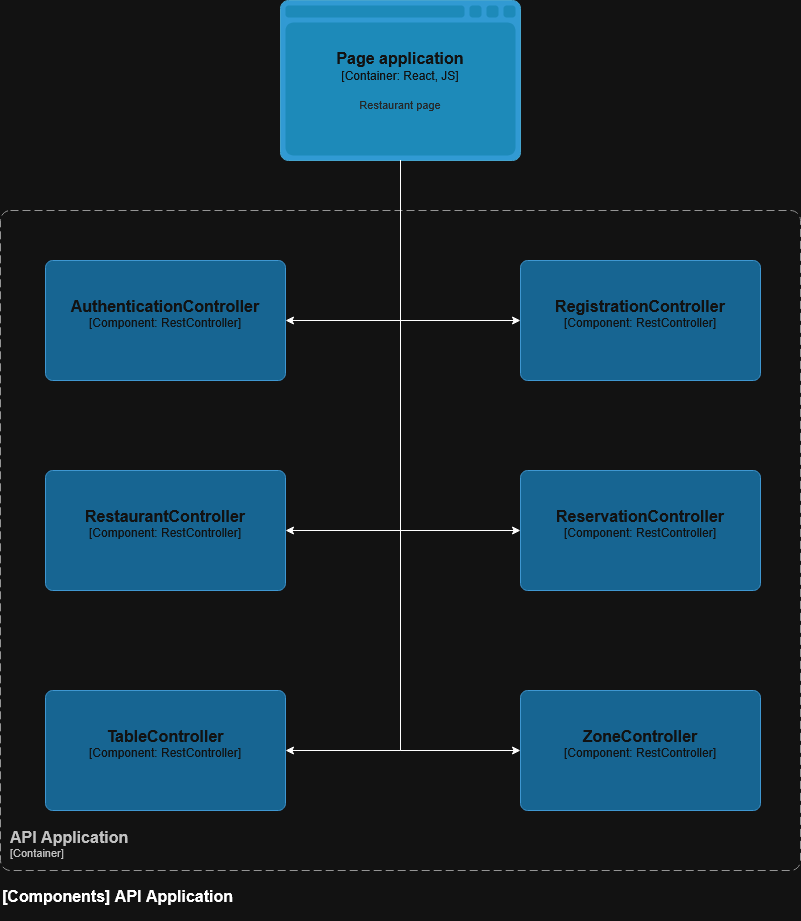

The diagram above was exported from draw.io. Its source (the exported page's mxGraphModel, read from the mxfile embedded in the PNG):
<mxGraphModel dx="1444" dy="1012" grid="1" gridSize="10" guides="1" tooltips="1" connect="1" arrows="1" fold="1" page="1" pageScale="1" pageWidth="850" pageHeight="1100" math="0" shadow="0">
  <root>
    <mxCell id="0" />
    <mxCell id="1" parent="0" />
    <object placeholders="1" c4Name="API Application" c4Type="ContainerScopeBoundary" c4Application="Container" label="&lt;font style=&quot;font-size: 16px&quot;&gt;&lt;b&gt;&lt;div style=&quot;text-align: left&quot;&gt;%c4Name%&lt;/div&gt;&lt;/b&gt;&lt;/font&gt;&lt;div style=&quot;text-align: left&quot;&gt;[%c4Application%]&lt;/div&gt;" id="joVOywXdMN6zSqIroomr-1">
      <mxCell parent="1" style="rounded=1;fontSize=11;whiteSpace=wrap;html=1;dashed=1;arcSize=20;fillColor=none;strokeColor=#666666;fontColor=#333333;labelBackgroundColor=none;align=left;verticalAlign=bottom;labelBorderColor=none;spacingTop=0;spacing=10;dashPattern=8 4;metaEdit=1;rotatable=0;perimeter=rectanglePerimeter;noLabel=0;labelPadding=0;allowArrows=0;connectable=0;expand=0;recursiveResize=0;editable=1;pointerEvents=0;absoluteArcSize=1;points=[[0.25,0,0],[0.5,0,0],[0.75,0,0],[1,0.25,0],[1,0.5,0],[1,0.75,0],[0.75,1,0],[0.5,1,0],[0.25,1,0],[0,0.75,0],[0,0.5,0],[0,0.25,0]];" vertex="1">
        <mxGeometry height="660" width="800" x="300" y="680" as="geometry" />
      </mxCell>
    </object>
    <object placeholders="1" c4Name="AuthenticationController" c4Type="Component" c4Technology="RestController" c4Description="" label="&lt;font style=&quot;font-size: 16px&quot;&gt;&lt;b&gt;%c4Name%&lt;/b&gt;&lt;/font&gt;&lt;div&gt;[%c4Type%: %c4Technology%]&lt;/div&gt;&lt;br&gt;&lt;div&gt;&lt;font style=&quot;font-size: 11px&quot;&gt;%c4Description%&lt;/font&gt;&lt;/div&gt;" id="joVOywXdMN6zSqIroomr-2">
      <mxCell parent="1" style="rounded=1;whiteSpace=wrap;html=1;labelBackgroundColor=none;fillColor=#63BEF2;fontColor=#ffffff;align=center;arcSize=6;strokeColor=#2086C9;metaEdit=1;resizable=0;points=[[0.25,0,0],[0.5,0,0],[0.75,0,0],[1,0.25,0],[1,0.5,0],[1,0.75,0],[0.75,1,0],[0.5,1,0],[0.25,1,0],[0,0.75,0],[0,0.5,0],[0,0.25,0]];" vertex="1">
        <mxGeometry height="120" width="240" x="345" y="730" as="geometry" />
      </mxCell>
    </object>
    <object placeholders="1" c4Name="RegistrationController" c4Type="Component" c4Technology="RestController" c4Description="" label="&lt;font style=&quot;font-size: 16px&quot;&gt;&lt;b&gt;%c4Name%&lt;/b&gt;&lt;/font&gt;&lt;div&gt;[%c4Type%: %c4Technology%]&lt;/div&gt;&lt;br&gt;&lt;div&gt;&lt;font style=&quot;font-size: 11px&quot;&gt;%c4Description%&lt;/font&gt;&lt;/div&gt;" id="joVOywXdMN6zSqIroomr-3">
      <mxCell parent="1" style="rounded=1;whiteSpace=wrap;html=1;labelBackgroundColor=none;fillColor=#63BEF2;fontColor=#ffffff;align=center;arcSize=6;strokeColor=#2086C9;metaEdit=1;resizable=0;points=[[0.25,0,0],[0.5,0,0],[0.75,0,0],[1,0.25,0],[1,0.5,0],[1,0.75,0],[0.75,1,0],[0.5,1,0],[0.25,1,0],[0,0.75,0],[0,0.5,0],[0,0.25,0]];" vertex="1">
        <mxGeometry height="120" width="240" x="820" y="730" as="geometry" />
      </mxCell>
    </object>
    <object placeholders="1" c4Name="ReservationController" c4Type="Component" c4Technology="RestController" c4Description="" label="&lt;font style=&quot;font-size: 16px&quot;&gt;&lt;b&gt;%c4Name%&lt;/b&gt;&lt;/font&gt;&lt;div&gt;[%c4Type%: %c4Technology%]&lt;/div&gt;&lt;br&gt;&lt;div&gt;&lt;font style=&quot;font-size: 11px&quot;&gt;%c4Description%&lt;/font&gt;&lt;/div&gt;" id="joVOywXdMN6zSqIroomr-4">
      <mxCell parent="1" style="rounded=1;whiteSpace=wrap;html=1;labelBackgroundColor=none;fillColor=#63BEF2;fontColor=#ffffff;align=center;arcSize=6;strokeColor=#2086C9;metaEdit=1;resizable=0;points=[[0.25,0,0],[0.5,0,0],[0.75,0,0],[1,0.25,0],[1,0.5,0],[1,0.75,0],[0.75,1,0],[0.5,1,0],[0.25,1,0],[0,0.75,0],[0,0.5,0],[0,0.25,0]];" vertex="1">
        <mxGeometry height="120" width="240" x="820" y="940" as="geometry" />
      </mxCell>
    </object>
    <object placeholders="1" c4Name="RestaurantController" c4Type="Component" c4Technology="RestController" c4Description="" label="&lt;font style=&quot;font-size: 16px&quot;&gt;&lt;b&gt;%c4Name%&lt;/b&gt;&lt;/font&gt;&lt;div&gt;[%c4Type%: %c4Technology%]&lt;/div&gt;&lt;br&gt;&lt;div&gt;&lt;font style=&quot;font-size: 11px&quot;&gt;%c4Description%&lt;/font&gt;&lt;/div&gt;" id="joVOywXdMN6zSqIroomr-5">
      <mxCell parent="1" style="rounded=1;whiteSpace=wrap;html=1;labelBackgroundColor=none;fillColor=#63BEF2;fontColor=#ffffff;align=center;arcSize=6;strokeColor=#2086C9;metaEdit=1;resizable=0;points=[[0.25,0,0],[0.5,0,0],[0.75,0,0],[1,0.25,0],[1,0.5,0],[1,0.75,0],[0.75,1,0],[0.5,1,0],[0.25,1,0],[0,0.75,0],[0,0.5,0],[0,0.25,0]];" vertex="1">
        <mxGeometry height="120" width="240" x="345" y="940" as="geometry" />
      </mxCell>
    </object>
    <object placeholders="1" c4Name="TableController" c4Type="Component" c4Technology="RestController" c4Description="" label="&lt;font style=&quot;font-size: 16px&quot;&gt;&lt;b&gt;%c4Name%&lt;/b&gt;&lt;/font&gt;&lt;div&gt;[%c4Type%: %c4Technology%]&lt;/div&gt;&lt;br&gt;&lt;div&gt;&lt;font style=&quot;font-size: 11px&quot;&gt;%c4Description%&lt;/font&gt;&lt;/div&gt;" id="joVOywXdMN6zSqIroomr-6">
      <mxCell parent="1" style="rounded=1;whiteSpace=wrap;html=1;labelBackgroundColor=none;fillColor=#63BEF2;fontColor=#ffffff;align=center;arcSize=6;strokeColor=#2086C9;metaEdit=1;resizable=0;points=[[0.25,0,0],[0.5,0,0],[0.75,0,0],[1,0.25,0],[1,0.5,0],[1,0.75,0],[0.75,1,0],[0.5,1,0],[0.25,1,0],[0,0.75,0],[0,0.5,0],[0,0.25,0]];" vertex="1">
        <mxGeometry height="120" width="240" x="345" y="1160" as="geometry" />
      </mxCell>
    </object>
    <object placeholders="1" c4Name="ZoneController" c4Type="Component" c4Technology="RestController" c4Description="" label="&lt;font style=&quot;font-size: 16px&quot;&gt;&lt;b&gt;%c4Name%&lt;/b&gt;&lt;/font&gt;&lt;div&gt;[%c4Type%: %c4Technology%]&lt;/div&gt;&lt;br&gt;&lt;div&gt;&lt;font style=&quot;font-size: 11px&quot;&gt;%c4Description%&lt;/font&gt;&lt;/div&gt;" id="joVOywXdMN6zSqIroomr-7">
      <mxCell parent="1" style="rounded=1;whiteSpace=wrap;html=1;labelBackgroundColor=none;fillColor=#63BEF2;fontColor=#ffffff;align=center;arcSize=6;strokeColor=#2086C9;metaEdit=1;resizable=0;points=[[0.25,0,0],[0.5,0,0],[0.75,0,0],[1,0.25,0],[1,0.5,0],[1,0.75,0],[0.75,1,0],[0.5,1,0],[0.25,1,0],[0,0.75,0],[0,0.5,0],[0,0.25,0]];" vertex="1">
        <mxGeometry height="120" width="240" x="820" y="1160" as="geometry" />
      </mxCell>
    </object>
    <object placeholders="1" c4Name="[Components] API Application" c4Type="ContainerDiagramTitle" c4Description="" label="&lt;font style=&quot;font-size: 16px&quot;&gt;&lt;b&gt;&lt;div style=&quot;text-align: left&quot;&gt;%c4Name%&lt;/div&gt;&lt;/b&gt;&lt;/font&gt;&lt;div style=&quot;text-align: left&quot;&gt;%c4Description%&lt;/div&gt;" id="joVOywXdMN6zSqIroomr-8">
      <mxCell parent="1" style="text;html=1;strokeColor=none;fillColor=none;align=left;verticalAlign=top;whiteSpace=wrap;rounded=0;metaEdit=1;allowArrows=0;resizable=1;rotatable=0;connectable=0;recursiveResize=0;expand=0;pointerEvents=0;points=[[0.25,0,0],[0.5,0,0],[0.75,0,0],[1,0.25,0],[1,0.5,0],[1,0.75,0],[0.75,1,0],[0.5,1,0],[0.25,1,0],[0,0.75,0],[0,0.5,0],[0,0.25,0]];" vertex="1">
        <mxGeometry height="40" width="260" x="300" y="1350" as="geometry" />
      </mxCell>
    </object>
    <object placeholders="1" c4Name="Page application" c4Type="Container" c4Technology="React, JS" c4Description="Restaurant page" label="&lt;font style=&quot;font-size: 16px&quot;&gt;&lt;b&gt;%c4Name%&lt;/b&gt;&lt;/font&gt;&lt;div&gt;[%c4Type%:&amp;nbsp;%c4Technology%]&lt;/div&gt;&lt;br&gt;&lt;div&gt;&lt;font style=&quot;font-size: 11px&quot;&gt;&lt;font color=&quot;#E6E6E6&quot;&gt;%c4Description%&lt;/font&gt;&lt;/div&gt;" id="WCFwqLij5vuVVs3dGrU7-1">
      <mxCell parent="1" style="shape=mxgraph.c4.webBrowserContainer2;whiteSpace=wrap;html=1;boundedLbl=1;rounded=0;labelBackgroundColor=none;strokeColor=#118ACD;fillColor=#23A2D9;strokeColor=#118ACD;strokeColor2=#0E7DAD;fontSize=12;fontColor=#ffffff;align=center;metaEdit=1;points=[[0.5,0,0],[1,0.25,0],[1,0.5,0],[1,0.75,0],[0.5,1,0],[0,0.75,0],[0,0.5,0],[0,0.25,0]];resizable=0;" vertex="1">
        <mxGeometry height="160" width="240" x="580" y="470" as="geometry" />
      </mxCell>
    </object>
    <mxCell id="GYNf1yQfwsoATlLUSB8E-7" edge="1" parent="1" source="WCFwqLij5vuVVs3dGrU7-1" style="edgeStyle=orthogonalEdgeStyle;rounded=0;orthogonalLoop=1;jettySize=auto;html=1;entryX=1;entryY=0.5;entryDx=0;entryDy=0;entryPerimeter=0;" target="joVOywXdMN6zSqIroomr-2">
      <mxGeometry relative="1" as="geometry" />
    </mxCell>
    <mxCell id="GYNf1yQfwsoATlLUSB8E-8" edge="1" parent="1" source="WCFwqLij5vuVVs3dGrU7-1" style="edgeStyle=orthogonalEdgeStyle;rounded=0;orthogonalLoop=1;jettySize=auto;html=1;entryX=0;entryY=0.5;entryDx=0;entryDy=0;entryPerimeter=0;" target="joVOywXdMN6zSqIroomr-3">
      <mxGeometry relative="1" as="geometry" />
    </mxCell>
    <mxCell id="GYNf1yQfwsoATlLUSB8E-9" edge="1" parent="1" source="WCFwqLij5vuVVs3dGrU7-1" style="edgeStyle=orthogonalEdgeStyle;rounded=0;orthogonalLoop=1;jettySize=auto;html=1;entryX=1;entryY=0.5;entryDx=0;entryDy=0;entryPerimeter=0;" target="joVOywXdMN6zSqIroomr-5">
      <mxGeometry relative="1" as="geometry" />
    </mxCell>
    <mxCell id="GYNf1yQfwsoATlLUSB8E-10" edge="1" parent="1" source="WCFwqLij5vuVVs3dGrU7-1" style="edgeStyle=orthogonalEdgeStyle;rounded=0;orthogonalLoop=1;jettySize=auto;html=1;entryX=0;entryY=0.5;entryDx=0;entryDy=0;entryPerimeter=0;" target="joVOywXdMN6zSqIroomr-4">
      <mxGeometry relative="1" as="geometry" />
    </mxCell>
    <mxCell id="GYNf1yQfwsoATlLUSB8E-11" edge="1" parent="1" source="WCFwqLij5vuVVs3dGrU7-1" style="edgeStyle=orthogonalEdgeStyle;rounded=0;orthogonalLoop=1;jettySize=auto;html=1;entryX=1;entryY=0.5;entryDx=0;entryDy=0;entryPerimeter=0;" target="joVOywXdMN6zSqIroomr-6">
      <mxGeometry relative="1" as="geometry" />
    </mxCell>
    <mxCell id="GYNf1yQfwsoATlLUSB8E-12" edge="1" parent="1" source="WCFwqLij5vuVVs3dGrU7-1" style="edgeStyle=orthogonalEdgeStyle;rounded=0;orthogonalLoop=1;jettySize=auto;html=1;entryX=0;entryY=0.5;entryDx=0;entryDy=0;entryPerimeter=0;" target="joVOywXdMN6zSqIroomr-7">
      <mxGeometry relative="1" as="geometry" />
    </mxCell>
  </root>
</mxGraphModel>